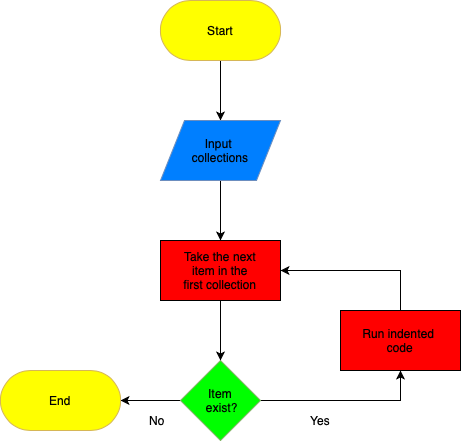

The diagram above was exported from draw.io. Its source (the exported page's mxGraphModel, read from the mxfile embedded in the PNG):
<mxGraphModel dx="671" dy="593" grid="1" gridSize="10" guides="1" tooltips="1" connect="1" arrows="1" fold="1" page="1" pageScale="1" pageWidth="827" pageHeight="1169" math="0" shadow="0">
  <root>
    <mxCell id="WIyWlLk6GJQsqaUBKTNV-0" />
    <mxCell id="WIyWlLk6GJQsqaUBKTNV-1" parent="WIyWlLk6GJQsqaUBKTNV-0" />
    <mxCell id="dN0UrRb4MijAfm6eVaOw-7" value="" style="edgeStyle=orthogonalEdgeStyle;rounded=0;orthogonalLoop=1;jettySize=auto;html=1;" edge="1" parent="WIyWlLk6GJQsqaUBKTNV-1" source="dN0UrRb4MijAfm6eVaOw-0" target="dN0UrRb4MijAfm6eVaOw-6">
      <mxGeometry relative="1" as="geometry" />
    </mxCell>
    <mxCell id="dN0UrRb4MijAfm6eVaOw-0" value="Start" style="rounded=1;whiteSpace=wrap;html=1;fillColor=#FFFF00;strokeColor=#d6b656;arcSize=50;" vertex="1" parent="WIyWlLk6GJQsqaUBKTNV-1">
      <mxGeometry x="240" y="40" width="120" height="60" as="geometry" />
    </mxCell>
    <mxCell id="dN0UrRb4MijAfm6eVaOw-15" value="" style="edgeStyle=orthogonalEdgeStyle;rounded=0;orthogonalLoop=1;jettySize=auto;html=1;" edge="1" parent="WIyWlLk6GJQsqaUBKTNV-1" source="dN0UrRb4MijAfm6eVaOw-6" target="dN0UrRb4MijAfm6eVaOw-14">
      <mxGeometry relative="1" as="geometry" />
    </mxCell>
    <mxCell id="dN0UrRb4MijAfm6eVaOw-6" value="Input &lt;br&gt;collections" style="shape=parallelogram;perimeter=parallelogramPerimeter;whiteSpace=wrap;html=1;fillColor=#007FFF;strokeColor=#6c8ebf;" vertex="1" parent="WIyWlLk6GJQsqaUBKTNV-1">
      <mxGeometry x="240" y="160" width="120" height="60" as="geometry" />
    </mxCell>
    <mxCell id="dN0UrRb4MijAfm6eVaOw-13" value="" style="edgeStyle=orthogonalEdgeStyle;rounded=0;orthogonalLoop=1;jettySize=auto;html=1;" edge="1" parent="WIyWlLk6GJQsqaUBKTNV-1" source="dN0UrRb4MijAfm6eVaOw-10" target="dN0UrRb4MijAfm6eVaOw-12">
      <mxGeometry relative="1" as="geometry" />
    </mxCell>
    <mxCell id="dN0UrRb4MijAfm6eVaOw-18" style="edgeStyle=orthogonalEdgeStyle;rounded=0;orthogonalLoop=1;jettySize=auto;html=1;exitX=1;exitY=0.5;exitDx=0;exitDy=0;entryX=0.5;entryY=1;entryDx=0;entryDy=0;" edge="1" parent="WIyWlLk6GJQsqaUBKTNV-1" source="dN0UrRb4MijAfm6eVaOw-10" target="dN0UrRb4MijAfm6eVaOw-17">
      <mxGeometry relative="1" as="geometry" />
    </mxCell>
    <mxCell id="dN0UrRb4MijAfm6eVaOw-10" value="Item&lt;br&gt;&amp;nbsp;exist?" style="rhombus;whiteSpace=wrap;html=1;fillColor=#00FF00;strokeColor=#82b366;" vertex="1" parent="WIyWlLk6GJQsqaUBKTNV-1">
      <mxGeometry x="260" y="400" width="80" height="80" as="geometry" />
    </mxCell>
    <mxCell id="dN0UrRb4MijAfm6eVaOw-12" value="End" style="rounded=1;whiteSpace=wrap;html=1;fillColor=#FFFF00;strokeColor=#d6b656;arcSize=50;" vertex="1" parent="WIyWlLk6GJQsqaUBKTNV-1">
      <mxGeometry x="80" y="410" width="120" height="60" as="geometry" />
    </mxCell>
    <mxCell id="dN0UrRb4MijAfm6eVaOw-16" value="" style="edgeStyle=orthogonalEdgeStyle;rounded=0;orthogonalLoop=1;jettySize=auto;html=1;" edge="1" parent="WIyWlLk6GJQsqaUBKTNV-1" source="dN0UrRb4MijAfm6eVaOw-14" target="dN0UrRb4MijAfm6eVaOw-10">
      <mxGeometry relative="1" as="geometry" />
    </mxCell>
    <mxCell id="dN0UrRb4MijAfm6eVaOw-14" value="Take the next&lt;br&gt;&amp;nbsp;item in the &lt;br&gt;first collection" style="rounded=0;whiteSpace=wrap;html=1;fillColor=#FF0000;" vertex="1" parent="WIyWlLk6GJQsqaUBKTNV-1">
      <mxGeometry x="240" y="280" width="120" height="60" as="geometry" />
    </mxCell>
    <mxCell id="dN0UrRb4MijAfm6eVaOw-19" style="edgeStyle=orthogonalEdgeStyle;rounded=0;orthogonalLoop=1;jettySize=auto;html=1;entryX=1;entryY=0.5;entryDx=0;entryDy=0;exitX=0.5;exitY=0;exitDx=0;exitDy=0;" edge="1" parent="WIyWlLk6GJQsqaUBKTNV-1" source="dN0UrRb4MijAfm6eVaOw-17" target="dN0UrRb4MijAfm6eVaOw-14">
      <mxGeometry relative="1" as="geometry">
        <mxPoint x="520" y="310" as="sourcePoint" />
      </mxGeometry>
    </mxCell>
    <mxCell id="dN0UrRb4MijAfm6eVaOw-17" value="Run indented&amp;nbsp;&lt;br&gt;code" style="rounded=0;whiteSpace=wrap;html=1;fillColor=#FF0000;" vertex="1" parent="WIyWlLk6GJQsqaUBKTNV-1">
      <mxGeometry x="420" y="350" width="120" height="60" as="geometry" />
    </mxCell>
    <mxCell id="dN0UrRb4MijAfm6eVaOw-20" value="Yes" style="text;html=1;strokeColor=none;fillColor=none;align=center;verticalAlign=middle;whiteSpace=wrap;rounded=0;" vertex="1" parent="WIyWlLk6GJQsqaUBKTNV-1">
      <mxGeometry x="380" y="450" width="40" height="20" as="geometry" />
    </mxCell>
    <mxCell id="dN0UrRb4MijAfm6eVaOw-21" value="No" style="text;html=1;strokeColor=none;fillColor=none;align=center;verticalAlign=middle;whiteSpace=wrap;rounded=0;" vertex="1" parent="WIyWlLk6GJQsqaUBKTNV-1">
      <mxGeometry x="217" y="450" width="40" height="20" as="geometry" />
    </mxCell>
  </root>
</mxGraphModel>